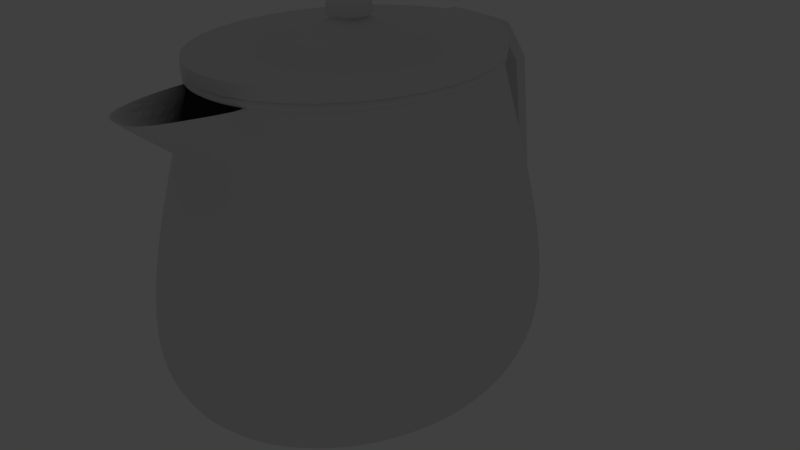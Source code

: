 # Source: coffemachine2.blend  (saved by Blender 2.79.0; exported with 4.5.12 LTS)
import bpy
from mathutils import Matrix  # noqa: F401  (used for matrix-valued properties, if any)

bpy.ops.wm.read_factory_settings(use_empty=True)
scene = bpy.context.scene
scene.name = 'Scene'

# ---- collections
col_collection_1 = bpy.data.collections.new('Collection 1'); scene.collection.children.link(col_collection_1)
col_collection_1.hide_render = True
col_collection_1.hide_viewport = True
col_collection_2 = bpy.data.collections.new('Collection 2'); scene.collection.children.link(col_collection_2)

# ---- materials (node trees are filled in below, after node groups)
mat_material = bpy.data.materials.new('Material')
mat_material.alpha_threshold = 0.0
mat_material.use_transparent_shadow = False
mat_material.roughness = 0.5
mat_material.line_color = (0.0, 0.0, 0.0, 1.0)

# ---- material node trees

# ---- world
world_world = bpy.data.worlds.new('World'); scene.world = world_world
world_world.color = (0.05088, 0.05088, 0.05088)
world_world.use_sun_shadow = False
world_world.sun_shadow_jitter_overblur = 0.0
world_world.cycles.sampling_method = 'MANUAL'

# ---- cameras
cam_camera = bpy.data.cameras.new('Camera')
cam_camera.clip_end = 100.0
cam_camera.lens = 35.0
cam_camera.sensor_width = 32.0
cam_camera.sensor_height = 18.0
cam_camera.ortho_scale = 7.314
cam_camera.dof.focus_distance = 0.0
cam_camera.dof.aperture_fstop = 128.0

# ---- lights
light_lamp = bpy.data.lights.new('Lamp', 'POINT')
light_lamp.transmission_factor = 0.0
light_lamp.cutoff_distance = 30.0
light_lamp.energy = 100.0
light_lamp.shadow_buffer_clip_start = 1.001
light_lamp.shadow_soft_size = 0.1
light_lamp.shadow_maximum_resolution = 0.006
light_lamp.use_absolute_resolution = True

# ---- meshes
me_cylinder = bpy.data.meshes.new('Cylinder')
me_cylinder.from_pydata([(-0.06111, 1.0, -1.0), (-0.06111, 1.0, 1.0), (0.3216, 0.9239, -1.0), (0.3216, 0.9239, 1.0), (0.646, 0.7071, -1.0), (0.646, 0.7071, 1.0), (0.8628, 0.3827, -1.0), (0.8628, 0.3827, 1.0), (0.9389, -4.371e-08, -1.0), (0.9389, -4.371e-08, 1.0), (0.8628, -0.3827, -1.0), (0.8628, -0.3827, 1.0), (0.646, -0.7071, -1.0), (0.646, -0.7071, 1.0), (0.3216, -0.9239, -1.0), (0.3216, -0.9239, 1.0), (-0.06111, -1.0, -1.0), (-0.06111, -1.0, 1.0), (-0.4438, -0.9239, -1.0), (-0.4438, -0.9239, 1.0), (-0.7682, -0.7071, -1.0), (-0.7682, -0.7071, 1.0), (-0.7682, 0.7071, -1.0), (-0.7682, 0.7071, 1.0), (-0.4438, 0.9239, -1.0), (-0.4438, 0.9239, 1.0), (-0.7659, 1.0, -1.0), (-0.7659, -1.0, -1.0), (-1.905, -1.0, -1.0), (-1.905, 1.0, -1.0), (-0.7659, 1.0, 1.0), (-0.7659, -1.0, 1.0), (-1.905, -1.0, 1.0), (-1.905, 1.0, 1.0), (-0.8199, 0.9052, 2.789), (-0.8199, -0.9052, 2.789), (-1.851, 0.9052, 2.789), (-1.851, -0.9052, 2.789), (-0.9004, 0.7639, 6.403), (-0.9004, -0.7639, 6.403), (-1.77, 0.7639, 6.403), (-1.77, -0.7639, 6.403), (-1.858, -0.8521, 10.69), (-1.859, 0.8524, 10.69), (-0.8173, 0.8505, 10.69), (-0.8129, -0.8541, 10.69), (-1.882, -0.8652, 12.81), (-0.7937, -0.8646, 12.83), (-1.883, 0.8656, 12.81), (-0.7937, 0.8662, 12.8), (-1.834, 0.8279, 9.502), (-0.8305, 0.8283, 9.517), (-1.834, -0.8277, 9.502), (-0.8257, -0.8273, 9.482), (0.6842, 0.8602, 12.8), (0.6606, 0.8444, 10.69), (0.6521, -0.8333, 9.482), (0.6649, -0.8601, 10.69), (0.6842, -0.8706, 12.83), (0.6474, 0.8222, 9.517)], [], [(0, 1, 3, 2), (2, 3, 5, 4), (4, 5, 7, 6), (6, 7, 9, 8), (8, 9, 11, 10), (10, 11, 13, 12), (12, 13, 15, 14), (14, 15, 17, 16), (16, 17, 19, 18), (18, 19, 21, 20), (22, 23, 25, 24), (24, 25, 1, 0), (21, 19, 25, 23), (19, 17, 1, 25), (3, 1, 17, 15), (5, 3, 15, 13), (7, 5, 13, 11), (9, 7, 11), (18, 20, 22, 24), (16, 18, 24, 0), (0, 2, 14, 16), (2, 4, 12, 14), (4, 6, 10, 12), (8, 10, 6), (26, 27, 28, 29), (33, 32, 37, 36), (26, 30, 31, 27), (27, 31, 32, 28), (28, 32, 33, 29), (30, 26, 29, 33), (37, 35, 39, 41), (30, 33, 36, 34), (32, 31, 35, 37), (31, 30, 34, 35), (18, 27, 20), (19, 31, 27, 18), (31, 19, 21), (26, 24, 22), (25, 30, 23), (30, 25, 24, 26), (49, 48, 46, 47), (35, 34, 38, 39), (36, 37, 41, 40), (34, 36, 40, 38), (44, 49, 54, 55), (52, 53, 45, 42), (51, 50, 43, 44), (50, 52, 42, 43), (51, 44, 55, 59), (42, 45, 47, 46), (44, 43, 48, 49), (43, 42, 46, 48), (40, 41, 52, 50), (38, 40, 50, 51), (41, 39, 53, 52), (39, 38, 51, 53), (56, 59, 55, 57), (57, 55, 54, 58), (47, 45, 57, 58), (45, 53, 56, 57), (53, 51, 59, 56), (49, 47, 58, 54)])
me_cylinder.materials.append(mat_material)
me_cylinder.use_remesh_preserve_volume = False
me_cylinder.use_remesh_preserve_attributes = False
me_cylinder.use_mirror_vertex_groups = False
me_cylinder.update()
me_cylinder_004 = bpy.data.meshes.new('Cylinder.004')
me_cylinder_004.from_pydata([(-0.1375, 0.6912, 1.001), (-0.2697, 0.6511, 1.001), (-0.3915, 0.5859, 1.001), (-0.4983, 0.4983, 1.001), (-0.5859, 0.3915, 1.001), (-0.6511, 0.2697, 1.001), (-0.6912, 0.1375, 1.001), (-0.7047, 7.723e-07, 1.001), (-0.6912, -0.1375, 1.001), (-0.6511, -0.2697, 1.001), (-0.5859, -0.3915, 1.001), (-0.4983, -0.4983, 1.001), (-0.3915, -0.5859, 1.001), (-0.2697, -0.6511, 1.001), (-0.1388, -0.6913, 1.001), (-1.941e-07, -0.7047, 1.001), (0.1375, -0.6912, 1.001), (0.2697, -0.6511, 1.001), (0.3915, -0.5859, 1.001), (0.4983, -0.4983, 1.001), (0.5859, -0.3915, 1.001), (0.6511, -0.2697, 1.001), (0.6912, -0.1375, 1.001), (0.7047, 1.451e-07, 1.001), (0.6912, 0.1375, 1.001), (0.6511, 0.2697, 1.001), (0.5859, 0.3915, 1.001), (0.4983, 0.4983, 1.001), (0.3915, 0.5859, 1.001), (0.2697, 0.6511, 1.001), (0.1375, 0.6912, 1.001), (3.552e-08, 0.7047, 1.001), (-0.01371, 0.06892, 1.191), (-3.66e-07, 0.07027, 1.191), (-0.02689, 0.06492, 1.191), (-0.03904, 0.05843, 1.191), (-0.04969, 0.04969, 1.191), (-0.05843, 0.03904, 1.191), (-0.06492, 0.02689, 1.191), (-0.06892, 0.01371, 1.191), (-0.07027, 1.253e-08, 1.191), (-0.06892, -0.01371, 1.191), (-0.06492, -0.02689, 1.191), (-0.05843, -0.03904, 1.191), (-0.04969, -0.04969, 1.191), (-0.03904, -0.05843, 1.191), (-0.02689, -0.06492, 1.191), (-0.01371, -0.06892, 1.191), (-2.408e-08, -0.07027, 1.191), (0.01371, -0.06892, 1.191), (0.02689, -0.06492, 1.191), (0.03904, -0.05843, 1.191), (0.04969, -0.04969, 1.191), (0.05843, -0.03904, 1.191), (0.06492, -0.02689, 1.191), (0.06892, -0.01371, 1.191), (0.07027, -8.65e-08, 1.191), (0.06892, 0.01371, 1.191), (0.06492, 0.02689, 1.191), (0.05843, 0.03904, 1.191), (0.04969, 0.04969, 1.191), (0.03904, 0.05843, 1.191), (0.02689, 0.06492, 1.191), (0.01371, 0.06892, 1.191), (-0.1375, 0.6912, 1.056), (3.552e-08, 0.7047, 1.056), (-0.2697, 0.6511, 1.056), (-0.3915, 0.5859, 1.056), (-0.4983, 0.4983, 1.056), (-0.5859, 0.3915, 1.056), (-0.6511, 0.2697, 1.056), (-0.6912, 0.1375, 1.056), (-0.7047, 7.723e-07, 1.056), (-0.6912, -0.1375, 1.056), (-0.6511, -0.2697, 1.056), (-0.5859, -0.3915, 1.056), (-0.4983, -0.4983, 1.056), (-0.3915, -0.5859, 1.056), (-0.2697, -0.6511, 1.056), (-0.1375, -0.6912, 1.056), (-1.941e-07, -0.7047, 1.056), (0.1375, -0.6912, 1.056), (0.2697, -0.6511, 1.056), (0.3915, -0.5859, 1.056), (0.4983, -0.4983, 1.056), (0.5859, -0.3915, 1.056), (0.6511, -0.2697, 1.056), (0.6912, -0.1375, 1.056), (0.7047, 1.451e-07, 1.056), (0.6912, 0.1375, 1.056), (0.6511, 0.2697, 1.056), (0.5859, 0.3915, 1.056), (0.4983, 0.4983, 1.056), (0.3915, 0.5859, 1.056), (0.2697, 0.6511, 1.056), (0.1375, 0.6912, 1.056), (-0.06628, 0.3332, 0.9996), (-1.38e-07, 0.3398, 0.9996), (-0.13, 0.3139, 0.9996), (-0.1888, 0.2825, 0.9996), (-0.2402, 0.2402, 0.9996), (-0.2825, 0.1888, 0.9996), (-0.3139, 0.13, 0.9996), (-0.3332, 0.06628, 0.9996), (-0.3398, 4.554e-07, 0.9996), (-0.3332, -0.06628, 0.9996), (-0.3139, -0.13, 0.9996), (-0.2825, -0.1888, 0.9996), (-0.2402, -0.2402, 0.9996), (-0.1888, -0.2825, 0.9996), (-0.13, -0.3139, 0.9996), (-0.06628, -0.3332, 0.9996), (-1.149e-07, -0.3398, 0.9996), (0.06628, -0.3332, 0.9996), (0.13, -0.3139, 0.9996), (0.1888, -0.2825, 0.9996), (0.2402, -0.2402, 0.9996), (0.2825, -0.1888, 0.9996), (0.3139, -0.13, 0.9996), (0.3332, -0.06628, 0.9996), (0.3398, 6.582e-08, 0.9996), (0.3332, 0.06628, 0.9996), (0.3139, 0.13, 0.9996), (0.2825, 0.1888, 0.9996), (0.2402, 0.2402, 0.9996), (0.1888, 0.2825, 0.9996), (0.13, 0.3139, 0.9996), (0.06628, 0.3332, 0.9996), (-0.01044, 0.0437, 1.293), (-2.179e-07, 0.04456, 1.293), (-0.02047, 0.04117, 1.293), (-0.02972, 0.03705, 1.293), (-0.03783, 0.03151, 1.293), (-0.04448, 0.02475, 1.293), (-0.04943, 0.01705, 1.293), (-0.05247, 0.008693, 1.293), (-0.0535, 5.191e-08, 1.293), (-0.05247, -0.008693, 1.293), (-0.04943, -0.01705, 1.293), (-0.04448, -0.02475, 1.293), (-0.03783, -0.03151, 1.293), (-0.02972, -0.03705, 1.293), (-0.02047, -0.04117, 1.293), (-0.01044, -0.0437, 1.293), (4.237e-08, -0.04456, 1.293), (0.01044, -0.0437, 1.293), (0.02047, -0.04117, 1.293), (0.02972, -0.03705, 1.293), (0.03783, -0.03151, 1.293), (0.04448, -0.02475, 1.293), (0.04943, -0.01705, 1.293), (0.05247, -0.008693, 1.293), (0.0535, -1.089e-08, 1.293), (0.05247, 0.008693, 1.293), (0.04943, 0.01705, 1.293), (0.04448, 0.02475, 1.293), (0.03783, 0.03151, 1.293), (0.02972, 0.03705, 1.293), (0.02047, 0.04117, 1.293), (0.01044, 0.0437, 1.293), (0.09492, -0.03274, 1.242), (0.1008, -0.01669, 1.242), (-0.1008, -0.01669, 1.242), (-0.09491, -0.03274, 1.242), (0.1027, -1.316e-07, 1.242), (-0.08542, -0.04754, 1.242), (0.1008, 0.01669, 1.242), (-0.07264, -0.0605, 1.242), (0.09491, 0.03274, 1.242), (-0.05708, -0.07114, 1.242), (0.08542, 0.04754, 1.242), (-0.03932, -0.07905, 1.242), (-5.347e-07, 0.08556, 1.242), (-0.02004, 0.08392, 1.242), (0.07264, 0.0605, 1.242), (-0.02004, -0.08392, 1.242), (-0.03931, 0.07905, 1.242), (0.05708, 0.07114, 1.242), (-3.492e-08, -0.08556, 1.242), (-0.05708, 0.07114, 1.242), (0.03932, 0.07905, 1.242), (0.02004, -0.08392, 1.242), (-0.07264, 0.0605, 1.242), (0.02004, 0.08392, 1.242), (0.03932, -0.07905, 1.242), (-0.08542, 0.04754, 1.242), (0.05708, -0.07114, 1.242), (-0.09491, 0.03274, 1.242), (0.07264, -0.0605, 1.242), (-0.1008, 0.01669, 1.242), (0.08542, -0.04754, 1.242), (-0.1027, -1.098e-08, 1.242), (0.09803, -0.01624, 1.216), (-0.09234, -0.03186, 1.216), (0.09995, -1.247e-07, 1.216), (-0.0831, -0.04625, 1.216), (0.09803, 0.01624, 1.216), (-0.07067, -0.05886, 1.216), (0.09234, 0.03186, 1.216), (-0.05553, -0.06921, 1.216), (0.0831, 0.04625, 1.216), (-0.03825, -0.07691, 1.216), (-0.0195, 0.08164, 1.216), (0.07067, 0.05886, 1.216), (-0.0195, -0.08164, 1.216), (-0.03825, 0.07691, 1.216), (0.05553, 0.06921, 1.216), (-4.589e-08, -0.08324, 1.216), (-0.05553, 0.06921, 1.216), (0.03825, 0.07691, 1.216), (0.0195, -0.08164, 1.216), (-0.07067, 0.05886, 1.216), (0.0195, 0.08164, 1.216), (0.03825, -0.07691, 1.216), (-0.0831, 0.04625, 1.216), (0.05553, -0.06921, 1.216), (-0.09234, 0.03186, 1.216), (0.07067, -0.05886, 1.216), (-0.09803, 0.01624, 1.216), (0.0831, -0.04625, 1.216), (-0.09995, -7.414e-09, 1.216), (0.09234, -0.03186, 1.216), (-0.09803, -0.01624, 1.216), (-5.321e-07, 0.08324, 1.216), (0.09104, -0.03141, 1.268), (-0.09665, -0.01601, 1.268), (-4.964e-07, 0.08207, 1.268), (0.09665, -0.01601, 1.268), (-0.09104, -0.03141, 1.268), (0.09854, -1.213e-07, 1.268), (-0.08193, -0.0456, 1.268), (0.09665, 0.01601, 1.268), (-0.06968, -0.05803, 1.268), (0.09104, 0.03141, 1.268), (-0.05475, -0.06824, 1.268), (0.08194, 0.0456, 1.268), (-0.03771, -0.07582, 1.268), (-0.01922, 0.08049, 1.268), (0.06968, 0.05803, 1.268), (-0.01922, -0.08049, 1.268), (-0.03771, 0.07582, 1.268), (0.05475, 0.06824, 1.268), (-1.701e-08, -0.08207, 1.268), (-0.05475, 0.06824, 1.268), (0.03771, 0.07582, 1.268), (0.01922, -0.08049, 1.268), (-0.06968, 0.05803, 1.268), (0.01922, 0.08049, 1.268), (0.03771, -0.07582, 1.268), (-0.08193, 0.0456, 1.268), (0.05475, -0.06824, 1.268), (-0.09104, 0.03141, 1.268), (0.06968, -0.05803, 1.268), (-0.09665, 0.01601, 1.268), (0.08193, -0.0456, 1.268), (-0.09854, -5.625e-09, 1.268), (-0.1379, 0.7256, 1.007), (-0.0004148, 0.7376, 0.9985), (0.137, 0.7239, 1.002), (-0.137, 0.7398, 1.059), (0.0004555, 0.7517, 1.051), (0.1379, 0.7381, 1.054), (-0.1382, 0.8225, 0.9747), (-0.0009768, 0.8273, 0.9557), (0.1365, 0.8155, 0.9647), (-0.1359, 0.8565, 1.008), (0.0013, 0.8613, 0.9894), (0.1388, 0.8495, 0.9984), (-0.1404, 0.9552, 0.7644), (-0.003656, 0.9512, 0.7416), (0.134, 0.9426, 0.7535), (-0.1373, 0.9974, 0.7734), (-0.0005805, 0.9933, 0.7506), (0.137, 0.9848, 0.7625), (-0.1633, 1.076, -0.1389), (-0.0262, 1.064, -0.1534), (0.1114, 1.066, -0.1368), (-0.161, 1.114, -0.165), (-0.02396, 1.102, -0.1795), (0.1136, 1.103, -0.1629), (-0.1675, 0.9711, -0.3954), (-0.03037, 0.9595, -0.4099), (0.1072, 0.9606, -0.3933), (-0.1652, 1.009, -0.4214), (-0.02813, 0.9973, -0.4359), (0.1095, 0.9983, -0.4194)], [], [(31, 0, 1, 2, 3, 4, 5, 6, 7, 8, 9, 10, 11, 12, 13, 14, 15, 16, 17, 18, 19, 20, 21, 22, 23, 24, 25, 26, 27, 28, 29, 30), (227, 224, 150, 151), (8, 7, 72, 73), (22, 21, 86, 87), (9, 8, 73, 74), (23, 22, 87, 88), (10, 9, 74, 75), (24, 23, 88, 89), (11, 10, 75, 76), (25, 24, 89, 90), (12, 11, 76, 77), (26, 25, 90, 91), (13, 12, 77, 78), (65, 64, 259, 260), (27, 26, 91, 92), (14, 13, 78, 79), (1, 0, 64, 66), (28, 27, 92, 93), (15, 14, 79, 80), (2, 1, 66, 67), (29, 28, 93, 94), (16, 15, 80, 81), (3, 2, 67, 68), (30, 29, 94, 95), (17, 16, 81, 82), (4, 3, 68, 69), (64, 0, 256, 259), (18, 17, 82, 83), (5, 4, 69, 70), (19, 18, 83, 84), (6, 5, 70, 71), (20, 19, 84, 85), (7, 6, 71, 72), (21, 20, 85, 86), (97, 96, 64, 65), (96, 98, 66, 64), (98, 99, 67, 66), (99, 100, 68, 67), (100, 101, 69, 68), (101, 102, 70, 69), (102, 103, 71, 70), (103, 104, 72, 71), (104, 105, 73, 72), (105, 106, 74, 73), (106, 107, 75, 74), (107, 108, 76, 75), (108, 109, 77, 76), (109, 110, 78, 77), (110, 111, 79, 78), (111, 112, 80, 79), (112, 113, 81, 80), (113, 114, 82, 81), (114, 115, 83, 82), (115, 116, 84, 83), (116, 117, 85, 84), (117, 118, 86, 85), (118, 119, 87, 86), (119, 120, 88, 87), (120, 121, 89, 88), (121, 122, 90, 89), (122, 123, 91, 90), (123, 124, 92, 91), (124, 125, 93, 92), (125, 126, 94, 93), (126, 127, 95, 94), (127, 97, 65, 95), (33, 32, 96, 97), (32, 34, 98, 96), (34, 35, 99, 98), (35, 36, 100, 99), (36, 37, 101, 100), (37, 38, 102, 101), (38, 39, 103, 102), (39, 40, 104, 103), (40, 41, 105, 104), (41, 42, 106, 105), (42, 43, 107, 106), (43, 44, 108, 107), (44, 45, 109, 108), (45, 46, 110, 109), (46, 47, 111, 110), (47, 48, 112, 111), (48, 49, 113, 112), (49, 50, 114, 113), (50, 51, 115, 114), (51, 52, 116, 115), (52, 53, 117, 116), (53, 54, 118, 117), (54, 55, 119, 118), (55, 56, 120, 119), (56, 57, 121, 120), (57, 58, 122, 121), (58, 59, 123, 122), (59, 60, 124, 123), (60, 61, 125, 124), (61, 62, 126, 125), (62, 63, 127, 126), (63, 33, 97, 127), (129, 159, 158, 157, 156, 155, 154, 153, 152, 151, 150, 149, 148, 147, 146, 145, 144, 143, 142, 141, 140, 139, 138, 137, 136, 135, 134, 133, 132, 131, 130, 128), (228, 225, 137, 138), (229, 227, 151, 152), (230, 228, 138, 139), (231, 229, 152, 153), (232, 230, 139, 140), (233, 231, 153, 154), (234, 232, 140, 141), (235, 233, 154, 155), (236, 234, 141, 142), (237, 226, 129, 128), (238, 235, 155, 156), (239, 236, 142, 143), (240, 237, 128, 130), (241, 238, 156, 157), (242, 239, 143, 144), (243, 240, 130, 131), (244, 241, 157, 158), (245, 242, 144, 145), (246, 243, 131, 132), (247, 244, 158, 159), (248, 245, 145, 146), (249, 246, 132, 133), (226, 247, 159, 129), (250, 248, 146, 147), (251, 249, 133, 134), (252, 250, 147, 148), (253, 251, 134, 135), (254, 252, 148, 149), (255, 253, 135, 136), (224, 254, 149, 150), (225, 255, 136, 137), (222, 220, 191, 162), (221, 219, 190, 160), (220, 218, 189, 191), (219, 217, 188, 190), (218, 216, 187, 189), (217, 215, 186, 188), (216, 214, 185, 187), (215, 213, 184, 186), (223, 212, 183, 172), (214, 211, 182, 185), (213, 210, 181, 184), (212, 209, 180, 183), (211, 208, 179, 182), (210, 207, 178, 181), (209, 206, 177, 180), (208, 205, 176, 179), (207, 204, 175, 178), (206, 203, 174, 177), (205, 202, 173, 176), (204, 201, 171, 175), (203, 200, 170, 174), (202, 223, 172, 173), (201, 199, 169, 171), (200, 198, 168, 170), (199, 197, 167, 169), (198, 196, 166, 168), (197, 195, 165, 167), (196, 194, 164, 166), (195, 193, 163, 165), (194, 192, 161, 164), (193, 222, 162, 163), (192, 221, 160, 161), (55, 54, 221, 192), (42, 41, 222, 193), (56, 55, 192, 194), (43, 42, 193, 195), (57, 56, 194, 196), (44, 43, 195, 197), (58, 57, 196, 198), (45, 44, 197, 199), (59, 58, 198, 200), (46, 45, 199, 201), (32, 33, 223, 202), (60, 59, 200, 203), (47, 46, 201, 204), (34, 32, 202, 205), (61, 60, 203, 206), (48, 47, 204, 207), (35, 34, 205, 208), (62, 61, 206, 209), (49, 48, 207, 210), (36, 35, 208, 211), (63, 62, 209, 212), (50, 49, 210, 213), (37, 36, 211, 214), (33, 63, 212, 223), (51, 50, 213, 215), (38, 37, 214, 216), (52, 51, 215, 217), (39, 38, 216, 218), (53, 52, 217, 219), (40, 39, 218, 220), (54, 53, 219, 221), (41, 40, 220, 222), (162, 191, 255, 225), (160, 190, 254, 224), (191, 189, 253, 255), (190, 188, 252, 254), (189, 187, 251, 253), (188, 186, 250, 252), (187, 185, 249, 251), (186, 184, 248, 250), (172, 183, 247, 226), (185, 182, 246, 249), (184, 181, 245, 248), (183, 180, 244, 247), (182, 179, 243, 246), (181, 178, 242, 245), (180, 177, 241, 244), (179, 176, 240, 243), (178, 175, 239, 242), (177, 174, 238, 241), (176, 173, 237, 240), (175, 171, 236, 239), (174, 170, 235, 238), (173, 172, 226, 237), (171, 169, 234, 236), (170, 168, 233, 235), (169, 167, 232, 234), (168, 166, 231, 233), (167, 165, 230, 232), (166, 164, 229, 231), (165, 163, 228, 230), (164, 161, 227, 229), (163, 162, 225, 228), (161, 160, 224, 227), (261, 260, 266, 267), (259, 256, 262, 265), (95, 65, 260, 261), (30, 95, 261, 258), (0, 31, 257, 256), (31, 30, 258, 257), (266, 265, 271, 272), (264, 267, 273, 270), (257, 258, 264, 263), (258, 261, 267, 264), (260, 259, 265, 266), (256, 257, 263, 262), (273, 272, 278, 279), (271, 268, 274, 277), (262, 263, 269, 268), (265, 262, 268, 271), (267, 266, 272, 273), (263, 264, 270, 269), (278, 277, 283, 284), (276, 279, 285, 282), (269, 270, 276, 275), (270, 273, 279, 276), (272, 271, 277, 278), (268, 269, 275, 274), (280, 281, 284, 283), (281, 282, 285, 284), (274, 275, 281, 280), (277, 274, 280, 283), (279, 278, 284, 285), (275, 276, 282, 281)])
me_cylinder_004.use_remesh_preserve_volume = False
me_cylinder_004.use_remesh_preserve_attributes = False
me_cylinder_004.use_mirror_vertex_groups = False
me_cylinder_004.update()
me_cylinder_003 = bpy.data.meshes.new('Cylinder.003')
me_cylinder_003.from_pydata([(-2.189e-07, -0.7585, 0.6765), (-2.189e-07, -0.7585, 0.6765)], [(1, 0)], [])
me_cylinder_003.use_remesh_preserve_volume = False
me_cylinder_003.use_remesh_preserve_attributes = False
me_cylinder_003.use_mirror_vertex_groups = False
me_cylinder_003.update()
me_cylinder_002 = bpy.data.meshes.new('Cylinder.002')
me_cylinder_002.from_pydata([(-2.358e-07, 0.1155, -1.0), (3.737e-08, 0.6853, 1.0), (0.02254, 0.1133, -1.0), (0.1337, 0.6722, 1.0), (0.04421, 0.1067, -1.0), (0.2623, 0.6332, 1.0), (0.06419, 0.09607, -1.0), (0.3807, 0.5698, 1.0), (0.0817, 0.0817, -1.0), (0.4846, 0.4846, 1.0), (0.09607, 0.06419, -1.0), (0.5698, 0.3807, 1.0), (0.1067, 0.04421, -1.0), (0.6332, 0.2623, 1.0), (0.1133, 0.02254, -1.0), (0.6722, 0.1337, 1.0), (0.1155, 5.114e-10, -1.0), (0.6853, 1.414e-07, 1.0), (0.1133, -0.02254, -1.0), (0.6722, -0.1337, 1.0), (0.1067, -0.04421, -1.0), (0.6332, -0.2623, 1.0), (0.09607, -0.06419, -1.0), (0.5698, -0.3807, 1.0), (0.0817, -0.0817, -1.0), (0.4846, -0.4846, 1.0), (0.06419, -0.09607, -1.0), (0.3807, -0.5698, 1.0), (0.04421, -0.1067, -1.0), (0.2623, -0.6332, 1.0), (0.02254, -0.1133, -1.0), (0.1337, -0.6722, 1.0), (3.86e-08, -0.1155, -1.0), (-1.859e-07, -0.6853, 1.0), (-0.02254, -0.1133, -1.0), (-0.1337, -0.6722, 1.0), (-0.04421, -0.1067, -1.0), (-0.2623, -0.6332, 1.0), (-0.06419, -0.09607, -1.0), (-0.3807, -0.5698, 1.0), (-0.0817, -0.0817, -1.0), (-0.4846, -0.4846, 1.0), (-0.09607, -0.06419, -1.0), (-0.5698, -0.3807, 1.0), (-0.1067, -0.04421, -1.0), (-0.6332, -0.2623, 1.0), (-0.1133, -0.02254, -1.0), (-0.6722, -0.1337, 1.0), (-0.1155, 2.995e-07, -1.0), (-0.6853, 7.514e-07, 1.0), (-0.1133, 0.02254, -1.0), (-0.6722, 0.1337, 1.0), (-0.1067, 0.04421, -1.0), (-0.6332, 0.2623, 1.0), (-0.09607, 0.06419, -1.0), (-0.5698, 0.3807, 1.0), (-0.0817, 0.0817, -1.0), (-0.4846, 0.4846, 1.0), (-0.06419, 0.09607, -1.0), (-0.3807, 0.5698, 1.0), (-0.04421, 0.1067, -1.0), (-0.2623, 0.6332, 1.0), (-0.02254, 0.1133, -1.0), (-0.1337, 0.6722, 1.0), (9.121e-09, 0.9116, 0.0), (0.1779, 0.8941, 0.0), (0.3489, 0.8422, 0.0), (0.5065, 0.758, 0.0), (0.6446, 0.6446, 0.0), (0.758, 0.5065, 0.0), (0.8422, 0.3489, 0.0), (0.8941, 0.1779, 0.0), (0.9116, 9.249e-08, 0.0), (0.8941, -0.1779, 0.0), (0.8422, -0.3489, 0.0), (0.758, -0.5065, 0.0), (0.6446, -0.6446, 0.0), (0.5065, -0.758, 0.0), (0.3489, -0.8422, 0.0), (0.1778, -0.8941, 0.0), (-2.879e-07, -0.9116, 0.0), (-0.1779, -0.8941, 0.0), (-0.3489, -0.8422, 0.0), (-0.5065, -0.758, 0.0), (-0.6446, -0.6446, 0.0), (-0.758, -0.5065, 0.0), (-0.8422, -0.3489, 0.0), (-0.8941, -0.1778, 0.0), (-0.9116, 9.039e-07, 0.0), (-0.8941, 0.1779, 0.0), (-0.8422, 0.3489, 0.0), (-0.758, 0.5065, 0.0), (-0.6446, 0.6446, 0.0), (-0.5065, 0.758, 0.0), (-0.3489, 0.8422, 0.0), (-0.1778, 0.8941, 0.0), (0.1876, 0.943, -0.5), (0.368, 0.8883, -0.5), (0.5342, 0.7995, -0.5), (0.6799, 0.6799, -0.5), (0.7995, 0.5342, -0.5), (0.8883, 0.368, -0.5), (0.943, 0.1876, -0.5), (0.9615, 8.331e-08, -0.5), (0.943, -0.1876, -0.5), (0.8883, -0.368, -0.5), (0.7995, -0.5342, -0.5), (0.6799, -0.6799, -0.5), (0.5342, -0.7995, -0.5), (0.368, -0.8883, -0.5), (0.1876, -0.943, -0.5), (-3.071e-07, -0.9615, -0.5), (-0.1876, -0.943, -0.5), (-0.368, -0.8883, -0.5), (-0.5342, -0.7995, -0.5), (-0.6799, -0.6799, -0.5), (-0.7995, -0.5342, -0.5), (-0.8883, -0.368, -0.5), (-0.943, -0.1876, -0.5), (-0.9615, 9.392e-07, -0.5), (-0.943, 0.1876, -0.5), (-0.8883, 0.368, -0.5), (-0.7995, 0.5342, -0.5), (-0.6799, 0.6799, -0.5), (-0.5342, 0.7995, -0.5), (-0.368, 0.8883, -0.5), (-0.1876, 0.943, -0.5), (6.248e-09, 0.9615, -0.5), (3.376e-08, 0.7142, 0.8725), (0.1393, 0.7005, 0.8725), (0.2733, 0.6598, 0.8725), (0.3968, 0.5938, 0.8725), (0.505, 0.505, 0.8725), (0.5938, 0.3968, 0.8725), (0.6598, 0.2733, 0.8725), (0.7005, 0.1393, 0.8725), (0.7142, 1.352e-07, 0.8725), (0.7005, -0.1393, 0.8725), (0.6598, -0.2733, 0.8725), (0.5938, -0.3968, 0.8725), (0.505, -0.505, 0.8725), (0.3968, -0.5938, 0.8725), (0.2733, -0.6598, 0.8725), (-0.2733, -0.6598, 0.8725), (-0.3968, -0.5938, 0.8725), (-0.505, -0.505, 0.8725), (-0.5938, -0.3968, 0.8725), (-0.6598, -0.2733, 0.8725), (-0.7005, -0.1393, 0.8725), (-0.7142, 7.709e-07, 0.8725), (-0.7005, 0.1393, 0.8725), (-0.6598, 0.2733, 0.8725), (-0.5938, 0.3968, 0.8725), (-0.505, 0.505, 0.8725), (-0.3968, 0.5938, 0.8725), (-0.2733, 0.6598, 0.8725), (-0.1393, 0.7005, 0.8725), (0.148, 0.744, 0.6765), (0.2903, 0.7008, 0.6765), (0.4214, 0.6307, 0.6765), (0.5364, 0.5364, 0.6765), (0.6307, 0.4214, 0.6765), (0.7008, 0.2903, 0.6765), (0.744, 0.148, 0.6765), (0.7585, 1.256e-07, 0.6765), (0.744, -0.148, 0.6765), (0.7008, -0.2903, 0.6765), (0.6307, -0.4214, 0.6765), (0.5364, -0.5364, 0.6765), (0.4214, -0.6307, 0.6765), (-0.4214, -0.6307, 0.6765), (-0.5364, -0.5364, 0.6765), (-0.6307, -0.4214, 0.6765), (-0.7008, -0.2903, 0.6765), (-0.744, -0.148, 0.6765), (-0.7585, 8.008e-07, 0.6765), (-0.744, 0.148, 0.6765), (-0.7008, 0.2903, 0.6765), (-0.6307, 0.4214, 0.6765), (-0.5364, 0.5364, 0.6765), (-0.4214, 0.6307, 0.6765), (-0.2903, 0.7008, 0.6765), (-0.148, 0.744, 0.6765), (2.823e-08, 0.7585, 0.6765), (0.1774, 0.8916, -0.75), (0.3479, 0.8399, -0.75), (0.5051, 0.7559, -0.75), (0.6428, 0.6428, -0.75), (0.7559, 0.5051, -0.75), (0.8399, 0.3479, -0.75), (0.8916, 0.1774, -0.75), (0.9091, 9.692e-08, -0.75), (0.8916, -0.1774, -0.75), (0.8399, -0.3479, -0.75), (0.7559, -0.5051, -0.75), (0.6428, -0.6428, -0.75), (0.5051, -0.7559, -0.75), (0.3479, -0.8399, -0.75), (0.1774, -0.8916, -0.75), (-2.819e-07, -0.9091, -0.75), (-0.1774, -0.8916, -0.75), (-0.3479, -0.8399, -0.75), (-0.5051, -0.7559, -0.75), (-0.6428, -0.6428, -0.75), (-0.7559, -0.5051, -0.75), (-0.8399, -0.3479, -0.75), (-0.8916, -0.1774, -0.75), (-0.9091, 9.061e-07, -0.75), (-0.8916, 0.1774, -0.75), (-0.8399, 0.3479, -0.75), (-0.7559, 0.5051, -0.75), (-0.6428, 0.6428, -0.75), (-0.5051, 0.7559, -0.75), (-0.3479, 0.8399, -0.75), (-0.1774, 0.8916, -0.75), (1.434e-08, 0.9091, -0.75), (3.589e-08, 0.6972, 0.9477), (0.136, 0.6838, 0.9477), (0.2668, 0.6441, 0.9477), (0.3873, 0.5797, 0.9477), (0.493, 0.493, 0.9477), (0.5797, 0.3873, 0.9477), (0.6441, 0.2668, 0.9477), (0.6838, 0.136, 0.9477), (0.6972, 1.389e-07, 0.9477), (0.6838, -0.136, 0.9477), (0.6441, -0.2668, 0.9477), (0.5797, -0.3873, 0.9477), (0.493, -0.493, 0.9477), (0.3873, -0.5797, 0.9477), (0.2668, -0.6441, 0.9477), (0.136, -0.6838, 0.9477), (-1.913e-07, -0.6972, 0.9477), (-0.136, -0.6838, 0.9477), (-0.2668, -0.6441, 0.9477), (-0.3873, -0.5797, 0.9477), (-0.493, -0.493, 0.9477), (-0.5797, -0.3873, 0.9477), (-0.6441, -0.2668, 0.9477), (-0.6838, -0.136, 0.9477), (-0.6972, 7.594e-07, 0.9477), (-0.6838, 0.136, 0.9477), (-0.6441, 0.2668, 0.9477), (-0.5797, 0.3873, 0.9477), (-0.493, 0.493, 0.9477), (-0.3873, 0.5797, 0.9477), (-0.2668, 0.6441, 0.9477), (-0.136, 0.6838, 0.9477), (0.1378, 0.6926, 1.001), (3.485e-08, 0.7062, 1.001), (3.333e-08, 0.7184, 0.9469), (0.2702, 0.6524, 1.001), (0.3923, 0.5872, 1.001), (0.4993, 0.4993, 1.001), (0.5872, 0.3923, 1.001), (0.6524, 0.2702, 1.001), (0.6926, 0.1378, 1.001), (0.7062, 1.366e-07, 1.001), (0.6926, -0.1378, 1.001), (0.6524, -0.2702, 1.001), (0.5872, -0.3923, 1.001), (0.4993, -0.4993, 1.001), (0.3923, -0.5872, 1.001), (0.2702, -0.6524, 1.001), (0.1378, -0.6926, 1.001), (-1.952e-07, -0.7062, 1.001), (-0.1378, -0.6926, 1.001), (-0.2702, -0.6524, 1.001), (-0.3923, -0.5872, 1.001), (-0.4993, -0.4993, 1.001), (-0.5872, -0.3923, 1.001), (-0.6524, -0.2702, 1.001), (-0.6926, -0.1378, 1.001), (-0.7062, 7.651e-07, 1.001), (-0.6926, 0.1378, 1.001), (-0.6524, 0.2702, 1.001), (-0.5872, 0.3923, 1.001), (-0.4993, 0.4993, 1.001), (-0.3923, 0.5872, 1.001), (-0.2702, 0.6524, 1.001), (-0.1378, 0.6926, 1.001), (0.1401, 0.7046, 0.9469), (0.2749, 0.6637, 0.9469), (0.3991, 0.5973, 0.9469), (0.508, 0.508, 0.9469), (0.5973, 0.3991, 0.9469), (0.6637, 0.2749, 0.9469), (0.7046, 0.1401, 0.9469), (0.7184, 1.339e-07, 0.9469), (0.7046, -0.1401, 0.9469), (0.6637, -0.2749, 0.9469), (0.5973, -0.3991, 0.9469), (0.508, -0.508, 0.9469), (0.3991, -0.5973, 0.9469), (0.2749, -0.6637, 0.9469), (0.1401, -0.7046, 0.9469), (-2.007e-07, -0.7184, 0.9469), (-0.1401, -0.7046, 0.9469), (-0.2749, -0.6637, 0.9469), (-0.3991, -0.5973, 0.9469), (-0.508, -0.508, 0.9469), (-0.5973, -0.3991, 0.9469), (-0.6637, -0.2749, 0.9469), (-0.7046, -0.1401, 0.9469), (-0.7184, 7.733e-07, 0.9469), (-0.7046, 0.1401, 0.9469), (-0.6637, 0.2749, 0.9469), (-0.5973, 0.3991, 0.9469), (-0.508, 0.508, 0.9469), (-0.3991, 0.5973, 0.9469), (-0.2749, 0.6637, 0.9469), (-0.1401, 0.7046, 0.9469), (0.198, -0.6527, 1.0), (0.2014, -0.6639, 0.9477), (0.204, -0.6725, 1.001), (0.2075, -0.6841, 0.9469), (-0.198, -0.6527, 1.0), (-0.2014, -0.6639, 0.9477), (-0.204, -0.6725, 1.001), (-0.2075, -0.6841, 0.9469), (0.1502, 0.755, 0.6268), (0.2946, 0.7112, 0.6268), (0.4277, 0.6401, 0.6268), (0.5443, 0.5443, 0.6268), (0.6401, 0.4277, 0.6268), (0.7112, 0.2946, 0.6268), (0.755, 0.1502, 0.6268), (0.7698, 1.232e-07, 0.6268), (0.755, -0.1502, 0.6268), (0.7112, -0.2946, 0.6268), (0.6401, -0.4277, 0.6268), (0.5443, -0.5443, 0.6268), (0.4277, -0.6401, 0.6268), (0.2946, -0.7112, 0.6268), (0.1502, -0.755, 0.6303), (-2.24e-07, -0.7698, 0.6268), (-0.1502, -0.755, 0.6303), (-0.2946, -0.7112, 0.6268), (-0.4277, -0.6401, 0.6268), (-0.5443, -0.5443, 0.6268), (-0.6401, -0.4277, 0.6268), (-0.7112, -0.2946, 0.6268), (-0.755, -0.1502, 0.6268), (-0.7698, 8.083e-07, 0.6268), (-0.755, 0.1502, 0.6268), (-0.7112, 0.2946, 0.6268), (-0.6401, 0.4277, 0.6268), (-0.5443, 0.5443, 0.6268), (-0.4277, 0.6401, 0.6268), (-0.2946, 0.7112, 0.6268), (-0.1502, 0.755, 0.6268), (2.682e-08, 0.7698, 0.6268), (0.1504, -1.061, 0.9489), (0.0002065, -1.076, 0.9453), (-0.15, -1.061, 0.9489), (0.2623, -0.6332, 1.0), (0.2733, -0.6598, 0.8725), (0.2668, -0.6441, 0.9477), (0.2702, -0.6524, 1.001), (0.2749, -0.6637, 0.9469), (-0.2623, -0.6332, 1.0), (-0.2733, -0.6598, 0.8725), (-0.2668, -0.6441, 0.9477), (-0.2702, -0.6524, 1.001), (-0.2749, -0.6637, 0.9469), (-2.24e-07, -0.7698, 0.6268), (0.1502, -0.755, 0.6303), (-0.1502, -0.755, 0.6303), (-0.2946, -0.7112, 0.6268), (0.2946, -0.7112, 0.6268), (3.212e-08, 0.7722, -1.0), (0.1506, 0.7573, -1.0), (0.2955, 0.7134, -1.0), (0.429, 0.642, -1.0), (0.546, 0.546, -1.0), (0.642, 0.429, -1.0), (0.7134, 0.2955, -1.0), (0.7573, 0.1506, -1.0), (0.7722, 1.308e-07, -1.0), (0.7573, -0.1506, -1.0), (0.7134, -0.2955, -1.0), (0.642, -0.429, -1.0), (0.546, -0.546, -1.0), (0.429, -0.642, -1.0), (0.2955, -0.7134, -1.0), (0.1506, -0.7573, -1.0), (-2.195e-07, -0.7722, -1.0), (-0.1506, -0.7573, -1.0), (-0.2955, -0.7134, -1.0), (-0.429, -0.642, -1.0), (-0.546, -0.546, -1.0), (-0.642, -0.429, -1.0), (-0.7134, -0.2955, -1.0), (-0.7573, -0.1506, -1.0), (-0.7722, 8.181e-07, -1.0), (-0.7573, 0.1506, -1.0), (-0.7134, 0.2955, -1.0), (-0.642, 0.429, -1.0), (-0.546, 0.546, -1.0), (-0.429, 0.642, -1.0), (-0.2955, 0.7134, -1.0), (-0.1506, 0.7573, -1.0)], [], [(221, 220, 284, 285), (19, 21, 259, 258), (216, 247, 311, 250), (222, 221, 285, 286), (53, 55, 276, 275), (223, 222, 286, 287), (1, 3, 248, 249), (316, 37, 267, 318), (224, 223, 287, 288), (17, 19, 258, 257), (225, 224, 288, 289), (51, 53, 275, 274), (226, 225, 289, 290), (33, 35, 266, 265), (227, 226, 290, 291), (15, 17, 257, 256), (228, 227, 291, 292), (49, 51, 274, 273), (229, 228, 292, 293), (31, 33, 265, 264), (357, 229, 293, 359), (13, 15, 256, 255), (313, 230, 294, 315), (47, 49, 273, 272), (232, 231, 295, 296), (312, 31, 264, 314), (233, 232, 296, 297), (11, 13, 255, 254), (317, 233, 297, 319), (63, 1, 249, 280), (45, 47, 272, 271), (362, 234, 298, 364), (0, 2, 4, 6, 8, 10, 12, 14, 16, 18, 20, 22, 24, 26, 28, 30, 32, 34, 36, 38, 40, 42, 44, 46, 48, 50, 52, 54, 56, 58, 60, 62), (126, 95, 64, 127), (125, 94, 95, 126), (124, 93, 94, 125), (123, 92, 93, 124), (122, 91, 92, 123), (121, 90, 91, 122), (120, 89, 90, 121), (119, 88, 89, 120), (118, 87, 88, 119), (117, 86, 87, 118), (116, 85, 86, 117), (115, 84, 85, 116), (114, 83, 84, 115), (113, 82, 83, 114), (109, 78, 79, 110), (111, 80, 81, 112), (110, 79, 80, 111), (108, 77, 78, 109), (107, 76, 77, 108), (106, 75, 76, 107), (105, 74, 75, 106), (104, 73, 74, 105), (103, 72, 73, 104), (102, 71, 72, 103), (101, 70, 71, 102), (100, 69, 70, 101), (99, 68, 69, 100), (98, 67, 68, 99), (97, 66, 67, 98), (96, 65, 66, 97), (127, 64, 65, 96), (215, 127, 96, 184), (184, 96, 97, 185), (185, 97, 98, 186), (186, 98, 99, 187), (187, 99, 100, 188), (188, 100, 101, 189), (189, 101, 102, 190), (190, 102, 103, 191), (191, 103, 104, 192), (192, 104, 105, 193), (193, 105, 106, 194), (194, 106, 107, 195), (195, 107, 108, 196), (196, 108, 109, 197), (198, 110, 111, 199), (199, 111, 112, 200), (201, 113, 114, 202), (202, 114, 115, 203), (203, 115, 116, 204), (204, 116, 117, 205), (205, 117, 118, 206), (206, 118, 119, 207), (207, 119, 120, 208), (208, 120, 121, 209), (209, 121, 122, 210), (210, 122, 123, 211), (211, 123, 124, 212), (212, 124, 125, 213), (213, 125, 126, 214), (214, 126, 127, 215), (182, 156, 128, 183), (181, 155, 156, 182), (180, 154, 155, 181), (179, 153, 154, 180), (178, 152, 153, 179), (177, 151, 152, 178), (176, 150, 151, 177), (175, 149, 150, 176), (174, 148, 149, 175), (173, 147, 148, 174), (172, 146, 147, 173), (171, 145, 146, 172), (170, 144, 145, 171), (168, 140, 141, 169), (167, 139, 140, 168), (166, 138, 139, 167), (165, 137, 138, 166), (164, 136, 137, 165), (163, 135, 136, 164), (162, 134, 135, 163), (161, 133, 134, 162), (160, 132, 133, 161), (159, 131, 132, 160), (158, 130, 131, 159), (157, 129, 130, 158), (183, 128, 129, 157), (351, 183, 157, 320), (320, 157, 158, 321), (321, 158, 159, 322), (322, 159, 160, 323), (323, 160, 161, 324), (324, 161, 162, 325), (325, 162, 163, 326), (326, 163, 164, 327), (327, 164, 165, 328), (328, 165, 166, 329), (329, 166, 167, 330), (330, 167, 168, 331), (331, 168, 169, 332), (367, 354, 143, 368), (338, 170, 171, 339), (339, 171, 172, 340), (340, 172, 173, 341), (341, 173, 174, 342), (342, 174, 175, 343), (343, 175, 176, 344), (344, 176, 177, 345), (345, 177, 178, 346), (346, 178, 179, 347), (347, 179, 180, 348), (348, 180, 181, 349), (349, 181, 182, 350), (350, 182, 183, 351), (401, 214, 215, 370), (400, 213, 214, 401), (399, 212, 213, 400), (398, 211, 212, 399), (397, 210, 211, 398), (396, 209, 210, 397), (395, 208, 209, 396), (394, 207, 208, 395), (393, 206, 207, 394), (392, 205, 206, 393), (391, 204, 205, 392), (390, 203, 204, 391), (389, 202, 203, 390), (388, 201, 202, 389), (386, 199, 200, 387), (385, 198, 199, 386), (383, 196, 197, 384), (382, 195, 196, 383), (381, 194, 195, 382), (380, 193, 194, 381), (379, 192, 193, 380), (378, 191, 192, 379), (377, 190, 191, 378), (376, 189, 190, 377), (375, 188, 189, 376), (374, 187, 188, 375), (373, 186, 187, 374), (372, 185, 186, 373), (371, 184, 185, 372), (370, 215, 184, 371), (156, 247, 216, 128), (155, 246, 247, 156), (154, 245, 246, 155), (153, 244, 245, 154), (152, 243, 244, 153), (151, 242, 243, 152), (150, 241, 242, 151), (149, 240, 241, 150), (148, 239, 240, 149), (147, 238, 239, 148), (146, 237, 238, 147), (145, 236, 237, 146), (144, 235, 236, 145), (361, 362, 235, 144), (356, 357, 230, 142), (140, 228, 229, 141), (139, 227, 228, 140), (138, 226, 227, 139), (137, 225, 226, 138), (136, 224, 225, 137), (135, 223, 224, 136), (134, 222, 223, 135), (133, 221, 222, 134), (132, 220, 221, 133), (131, 219, 220, 132), (130, 218, 219, 131), (129, 217, 218, 130), (128, 216, 217, 129), (250, 249, 248, 281), (281, 248, 251, 282), (282, 251, 252, 283), (283, 252, 253, 284), (284, 253, 254, 285), (285, 254, 255, 286), (286, 255, 256, 287), (287, 256, 257, 288), (288, 257, 258, 289), (289, 258, 259, 290), (290, 259, 260, 291), (291, 260, 261, 292), (292, 261, 262, 293), (359, 358, 263, 294), (315, 314, 264, 295), (295, 264, 265, 296), (296, 265, 266, 297), (319, 318, 267, 298), (364, 363, 268, 299), (299, 268, 269, 300), (300, 269, 270, 301), (301, 270, 271, 302), (302, 271, 272, 303), (303, 272, 273, 304), (304, 273, 274, 305), (305, 274, 275, 306), (306, 275, 276, 307), (307, 276, 277, 308), (308, 277, 278, 309), (309, 278, 279, 310), (310, 279, 280, 311), (311, 280, 249, 250), (247, 246, 310, 311), (360, 39, 268, 363), (220, 219, 283, 284), (55, 57, 277, 276), (246, 245, 309, 310), (3, 5, 251, 248), (219, 218, 282, 283), (245, 244, 308, 309), (21, 23, 260, 259), (218, 217, 281, 282), (39, 41, 269, 268), (244, 243, 307, 308), (217, 216, 250, 281), (57, 59, 278, 277), (243, 242, 306, 307), (5, 7, 252, 251), (242, 241, 305, 306), (23, 25, 261, 260), (41, 43, 270, 269), (241, 240, 304, 305), (59, 61, 279, 278), (240, 239, 303, 304), (7, 9, 253, 252), (239, 238, 302, 303), (25, 27, 262, 261), (238, 237, 301, 302), (43, 45, 271, 270), (61, 63, 280, 279), (237, 236, 300, 301), (9, 11, 254, 253), (236, 235, 299, 300), (355, 29, 263, 358), (294, 263, 314, 315), (29, 312, 314, 263), (231, 313, 315, 295), (297, 266, 318, 319), (387, 200, 201, 388), (384, 197, 198, 385), (200, 112, 113, 201), (234, 317, 319, 298), (35, 316, 318, 266), (112, 81, 82, 113), (95, 350, 351, 64), (94, 349, 350, 95), (93, 348, 349, 94), (92, 347, 348, 93), (91, 346, 347, 92), (90, 345, 346, 91), (89, 344, 345, 90), (88, 343, 344, 89), (87, 342, 343, 88), (86, 341, 342, 87), (85, 340, 341, 86), (84, 339, 340, 85), (83, 338, 339, 84), (82, 337, 338, 83), (78, 333, 334, 79), (80, 335, 336, 81), (79, 334, 335, 80), (77, 332, 333, 78), (76, 331, 332, 77), (75, 330, 331, 76), (74, 329, 330, 75), (73, 328, 329, 74), (72, 327, 328, 73), (71, 326, 327, 72), (70, 325, 326, 71), (69, 324, 325, 70), (68, 323, 324, 69), (67, 322, 323, 68), (66, 321, 322, 67), (65, 320, 321, 66), (64, 351, 320, 65), (197, 109, 110, 198), (365, 366, 352, 353), (367, 365, 353, 354), (143, 361, 144, 170, 338, 337, 368), (142, 230, 352), (143, 354, 234), (81, 336, 337, 82), (366, 369, 142, 352), (142, 369, 333, 332, 169, 141, 356), (27, 355, 358, 262), (293, 262, 358, 359), (141, 229, 357, 356), (230, 357, 359, 294), (37, 360, 363, 267), (298, 267, 363, 364), (143, 234, 362, 361), (235, 362, 364, 299), (334, 333, 369, 366), (336, 335, 365, 367), (335, 334, 366, 365), (336, 367, 368, 337), (2, 0, 370, 371), (4, 2, 371, 372), (6, 4, 372, 373), (8, 6, 373, 374), (10, 8, 374, 375), (12, 10, 375, 376), (14, 12, 376, 377), (16, 14, 377, 378), (18, 16, 378, 379), (20, 18, 379, 380), (22, 20, 380, 381), (24, 22, 381, 382), (26, 24, 382, 383), (28, 26, 383, 384), (32, 30, 385, 386), (34, 32, 386, 387), (38, 36, 388, 389), (40, 38, 389, 390), (42, 40, 390, 391), (44, 42, 391, 392), (46, 44, 392, 393), (48, 46, 393, 394), (50, 48, 394, 395), (52, 50, 395, 396), (54, 52, 396, 397), (56, 54, 397, 398), (58, 56, 398, 399), (60, 58, 399, 400), (62, 60, 400, 401), (0, 62, 401, 370), (30, 28, 384, 385), (36, 34, 387, 388)])
me_cylinder_002.use_remesh_preserve_volume = False
me_cylinder_002.use_remesh_preserve_attributes = False
me_cylinder_002.use_mirror_vertex_groups = False
me_cylinder_002.update()

# ---- objects
ob_cylinder = bpy.data.objects.new('Cylinder', me_cylinder)
ob_lamp = bpy.data.objects.new('Lamp', light_lamp)
ob_camera = bpy.data.objects.new('Camera', cam_camera)
ob_cylinder_004 = bpy.data.objects.new('Cylinder.004', me_cylinder_004)
ob_cylinder_003 = bpy.data.objects.new('Cylinder.003', me_cylinder_003)
ob_cylinder_002 = bpy.data.objects.new('Cylinder.002', me_cylinder_002)

# ---- transforms, parenting, visibility, modifiers, constraints
ob_cylinder.location = (0.297, 0.0, -2.081)
ob_cylinder.rotation_euler = (0.0, -0.0, 1.575)
ob_cylinder.scale = (1.0, 1.0, 0.223)
ob_cylinder.lineart.crease_threshold = 0.0
ob_lamp.location = (4.076, 1.005, 5.904)
ob_lamp.rotation_euler = (0.6503, 0.05522, 1.866)
ob_lamp.lock_rotations_4d = False
ob_lamp.empty_display_type = 'ARROWS'
ob_lamp.color = (0.0, 0.0, 0.0, 0.0)
ob_lamp.lineart.crease_threshold = 0.0
ob_camera.location = (7.481, -6.508, 5.344)
ob_camera.rotation_euler = (1.109, 0.0, 0.8149)
ob_camera.lock_rotations_4d = False
ob_camera.empty_display_type = 'ARROWS'
ob_camera.color = (0.0, 0.0, 0.0, 0.0)
ob_camera.display_type = 'WIRE'
ob_camera.lineart.crease_threshold = 0.0
ob_cylinder_004.location = (-1.02, 0.6261, -0.08434)
ob_cylinder_004.scale = (2.613, 3.125, 2.408)
ob_cylinder_004.lineart.crease_threshold = 0.0
_m = ob_cylinder_004.modifiers.new('Solidify', 'SOLIDIFY')
_m.thickness = 0.012
_m.nonmanifold_thickness_mode = 'FIXED'
_m.nonmanifold_merge_threshold = 0.0003
ob_cylinder_003.location = (-1.02, 0.6261, -0.08508)
ob_cylinder_003.scale = (2.613, 3.125, 2.408)
ob_cylinder_003.lineart.crease_threshold = 0.0
ob_cylinder_002.location = (-1.02, 0.6261, -0.08508)
ob_cylinder_002.scale = (2.613, 3.125, 2.408)
ob_cylinder_002.lineart.crease_threshold = 0.0
_m = ob_cylinder_002.modifiers.new('Solidify', 'SOLIDIFY')
_m.thickness = 0.011
_m.nonmanifold_thickness_mode = 'FIXED'
_m.nonmanifold_merge_threshold = 0.0003
_m = ob_cylinder_002.modifiers.new('Subsurf', 'SUBSURF')
_m.uv_smooth = 'PRESERVE_CORNERS'
_m.quality = 2
_m.levels = 3
_m.show_only_control_edges = False

# ---- collection membership
col_collection_1.objects.link(ob_cylinder)
col_collection_1.objects.link(ob_lamp)
col_collection_1.objects.link(ob_camera)
col_collection_2.objects.link(ob_cylinder_004)
col_collection_2.objects.link(ob_cylinder_003)
col_collection_2.objects.link(ob_cylinder_002)

# ---- scene / render settings (as saved in the file)
scene.camera = ob_camera
scene.frame_start = 1; scene.frame_end = 250; scene.frame_set(1)
scene.render.engine = 'BLENDER_EEVEE_NEXT'
scene.render.resolution_percentage = 50
scene.render.dither_intensity = 0.0
scene.cycles.use_denoising = False
scene.cycles.samples = 128
scene.cycles.sampling_pattern = 'TABULATED_SOBOL'
scene.cycles.use_adaptive_sampling = False
scene.cycles.use_light_tree = False
scene.cycles.blur_glossy = 0.0
scene.cycles.sample_clamp_indirect = 0.0
scene.view_settings.view_transform = 'Standard'
bpy.context.view_layer.update()

